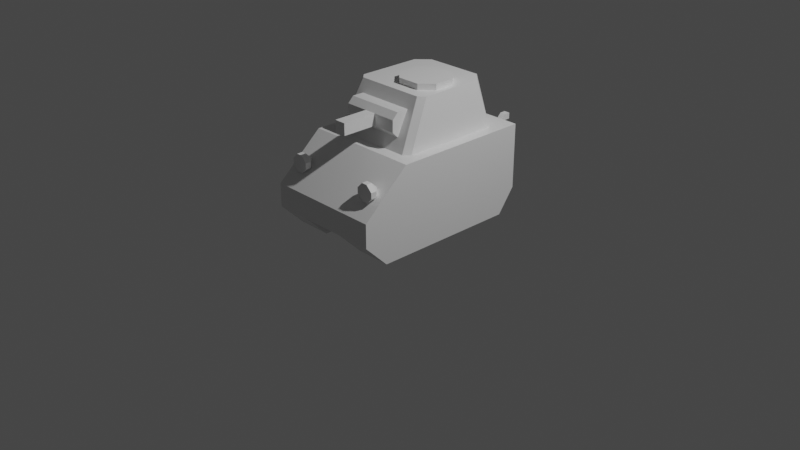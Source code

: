 # Source: tank.blend  (saved by Blender 2.93.21; exported with 4.5.12 LTS)
import bpy
from mathutils import Matrix  # noqa: F401  (used for matrix-valued properties, if any)

bpy.ops.wm.read_factory_settings(use_empty=True)
scene = bpy.context.scene
scene.name = 'Scene'

# ---- collections
col_collection = bpy.data.collections.new('Collection'); scene.collection.children.link(col_collection)

# ---- materials (node trees are filled in below, after node groups)
mat_m_tank = bpy.data.materials.new('M_Tank')
mat_m_tank.use_transparent_shadow = False

# ---- material node trees
mat_m_tank.use_nodes = True; mat_m_tank.node_tree.nodes.clear()
_N = mat_m_tank.node_tree.nodes; _L = mat_m_tank.node_tree.links
n0 = _N.new('ShaderNodeBsdfPrincipled'); n0.name = 'Principled BSDF'; n0.location = (10, 300)
n0.distribution = 'GGX'
n0.subsurface_method = 'BURLEY'
n0.inputs[2].default_value = 0.4
n0.inputs[3].default_value = 1.45
n0.inputs[27].default_value = (0.0, 0.0, 0.0, 1.0)
n0.inputs[28].default_value = 1.0
n1 = _N.new('ShaderNodeOutputMaterial'); n1.name = 'Material Output'; n1.location = (300, 300)
n2 = _N.new('ShaderNodeNormalMap'); n2.name = 'Normal Map'; n2.location = (-300, -300)
n2.label = 'Normal/Map'
n2.inputs[0].default_value = 0.0
_L.new(n0.outputs[0], n1.inputs[0])
_L.new(n2.outputs[0], n0.inputs[5])
n1.is_active_output = True

# ---- world
world_world = bpy.data.worlds.new('World'); scene.world = world_world
world_world.use_nodes = True; world_world.node_tree.nodes.clear()
_N = world_world.node_tree.nodes; _L = world_world.node_tree.links
n0 = _N.new('ShaderNodeOutputWorld'); n0.name = 'World Output'; n0.location = (300, 300)
n1 = _N.new('ShaderNodeBackground'); n1.name = 'Background'; n1.location = (10, 300)
n1.inputs[0].default_value = (0.05088, 0.05088, 0.05088, 1.0)
_L.new(n1.outputs[0], n0.inputs[0])
n0.is_active_output = True
world_world.color = (0.05088, 0.05088, 0.05088)
world_world.use_sun_shadow = False
world_world.sun_shadow_jitter_overblur = 0.0

# ---- cameras
cam_camera = bpy.data.cameras.new('Camera')
cam_camera.clip_end = 100.0
cam_camera.ortho_scale = 7.314

# ---- lights
light_light = bpy.data.lights.new('Light', 'POINT')
light_light.transmission_factor = 0.0
light_light.energy = 1000.0
light_light.shadow_soft_size = 0.1
light_light.shadow_maximum_resolution = 0.006
light_light.use_absolute_resolution = True

# ---- meshes
me_tank_turret = bpy.data.meshes.new('tank turret')
me_tank_turret.from_pydata([(50.0, 0.0, -50.0), (31.25, 0.0, -62.5), (31.25, 50.0, -50.0), (43.75, 50.0, -37.5), (43.75, 0.0, 62.5), (50.0, 0.0, 56.25), (43.75, 50.0, 31.25), (37.5, 50.0, 37.5), (0.0, 50.0, 37.5), (0.0, 0.0, -62.5), (0.0, 0.0, 62.5), (0.0, 50.0, -50.0), (-50.0, 0.0, -50.0), (-31.25, 0.0, -62.5), (-31.25, 50.0, -50.0), (-43.75, 50.0, -37.5), (-43.75, 0.0, 62.5), (-50.0, 0.0, 56.25), (-43.75, 50.0, 31.25), (-37.5, 50.0, 37.5), (25.07, 50.0, -23.12), (37.35, 50.0, -10.0), (37.5, 50.0, 12.5), (25.0, 50.0, 25.0), (25.07, 56.25, -23.12), (37.35, 56.25, -10.0), (37.5, 56.25, 12.5), (25.0, 56.25, 25.0), (12.5, 50.0, 25.0), (12.5, 50.0, -23.12), (-0.07421, 50.0, -23.12), (-12.35, 50.0, -10.0), (-12.5, 50.0, 12.5), (0.0, 50.0, 25.0), (12.5, 56.25, 25.0), (12.5, 56.25, -23.12), (-0.07421, 56.25, -23.12), (-12.35, 56.25, -10.0), (-12.5, 56.25, 12.5), (0.0, 56.25, 25.0), (31.25, 12.5, 43.75), (31.25, 18.75, 62.5), (31.25, 37.5, 43.75), (31.25, 31.25, 62.5), (31.25, 37.5, 56.25), (31.25, 12.5, 56.25), (6.25, 37.5, 43.75), (6.25, 31.25, 62.5), (6.25, 12.5, 43.75), (6.25, 18.75, 62.5), (6.25, 12.5, 56.25), (6.25, 37.5, 56.25), (6.25, 31.25, 100.0), (6.25, 18.75, 100.0), (-31.25, 12.5, 43.75), (-31.25, 18.75, 62.5), (-31.25, 37.5, 43.75), (-31.25, 31.25, 62.5), (-31.25, 37.5, 56.25), (-31.25, 12.5, 56.25), (-6.25, 37.5, 43.75), (-6.25, 31.25, 62.5), (-6.25, 12.5, 43.75), (-6.25, 18.75, 62.5), (-6.25, 12.5, 56.25), (-6.25, 37.5, 56.25), (-6.25, 31.25, 100.0), (-6.25, 18.75, 100.0), (0.0, 31.25, 62.5), (0.0, 12.5, 43.75), (0.0, 37.5, 56.25), (0.0, 37.5, 43.75), (0.0, 18.75, 62.5), (0.0, 12.5, 56.25), (0.0, 31.25, 100.0), (0.0, 18.75, 100.0)], [], [(11, 8, 3), (3, 6, 5), (0, 3, 5), (2, 0, 1), (11, 1, 9), (7, 10, 4), (7, 5, 6), (0, 5, 10), (11, 14, 15), (15, 17, 18), (12, 17, 15), (14, 12, 15), (13, 11, 9), (10, 19, 16), (17, 19, 18), (12, 13, 9), (35, 34, 25), (23, 34, 28), (22, 27, 23), (20, 25, 21), (21, 26, 22), (29, 24, 20), (35, 36, 37), (34, 33, 28), (39, 32, 33), (37, 30, 31), (38, 31, 32), (36, 29, 30), (47, 44, 51), (43, 45, 44), (42, 48, 46), (44, 40, 42), (51, 42, 46), (70, 46, 71), (45, 48, 40), (47, 41, 43), (46, 69, 71), (41, 50, 45), (68, 51, 70), (47, 53, 49), (49, 75, 72), (68, 52, 47), (74, 53, 52), (49, 73, 50), (50, 69, 48), (58, 61, 65), (59, 57, 58), (62, 56, 60), (54, 58, 56), (56, 65, 60), (60, 70, 71), (62, 59, 54), (55, 61, 57), (69, 60, 71), (64, 55, 59), (65, 68, 70), (67, 61, 63), (75, 63, 72), (66, 68, 61), (67, 74, 66), (73, 63, 64), (69, 64, 62), (7, 6, 8), (6, 3, 8), (3, 2, 11), (2, 3, 0), (11, 2, 1), (7, 8, 10), (7, 4, 5), (4, 10, 5), (10, 9, 0), (9, 1, 0), (15, 18, 8), (18, 19, 8), (8, 11, 15), (14, 13, 12), (13, 14, 11), (10, 8, 19), (17, 16, 19), (9, 10, 12), (10, 16, 17), (12, 10, 17), (27, 26, 34), (26, 25, 34), (25, 24, 35), (23, 27, 34), (22, 26, 27), (20, 24, 25), (21, 25, 26), (29, 35, 24), (37, 38, 34), (38, 39, 34), (34, 35, 37), (34, 39, 33), (39, 38, 32), (37, 36, 30), (38, 37, 31), (36, 35, 29), (47, 43, 44), (43, 41, 45), (42, 40, 48), (44, 45, 40), (51, 44, 42), (70, 51, 46), (45, 50, 48), (47, 49, 41), (46, 48, 69), (41, 49, 50), (68, 47, 51), (47, 52, 53), (49, 53, 75), (68, 74, 52), (74, 75, 53), (49, 72, 73), (50, 73, 69), (58, 57, 61), (59, 55, 57), (62, 54, 56), (54, 59, 58), (56, 58, 65), (60, 65, 70), (62, 64, 59), (55, 63, 61), (69, 62, 60), (64, 63, 55), (65, 61, 68), (67, 66, 61), (75, 67, 63), (66, 74, 68), (67, 75, 74), (73, 72, 63), (69, 73, 64)])
me_tank_turret.polygons.foreach_set('use_smooth', [True] * 132)
_k = set([(0, 1), (0, 2), (0, 3), (0, 5), (1, 2), (1, 9), (2, 3), (2, 11), (3, 6), (4, 5), (4, 7), (4, 10), (5, 6), (6, 7), (7, 8), (8, 19), (9, 13), (10, 16), (11, 14), (12, 13), (12, 14), (12, 15), (12, 17), (13, 14), (14, 15), (15, 18), (16, 17), (16, 19), (17, 18), (18, 19), (20, 24), (20, 25), (21, 25), (21, 26), (22, 26), (22, 27), (23, 27), (23, 34), (24, 25), (24, 35), (25, 26), (26, 27), (27, 34), (30, 36), (31, 37), (32, 38), (33, 39), (34, 39), (35, 36), (36, 37), (37, 38), (38, 39), (40, 42), (40, 45), (40, 48), (41, 43), (41, 45), (41, 49), (42, 44), (42, 46), (43, 44), (43, 47), (44, 51), (45, 50), (46, 71), (47, 49), (47, 52), (47, 68), (48, 69), (49, 53), (49, 72), (50, 73), (51, 70), (52, 53), (52, 74), (53, 75), (54, 56), (54, 59), (54, 62), (55, 57), (55, 59), (55, 63), (56, 58), (56, 60), (57, 58), (57, 61), (58, 65), (59, 64), (60, 71), (61, 63), (61, 66), (61, 68), (62, 69), (63, 67), (63, 72), (64, 73), (65, 70), (66, 67), (66, 74), (67, 75)])
me_tank_turret.attributes.new('sharp_edge', 'BOOLEAN', 'EDGE').data.foreach_set('value', [ (min(e.vertices), max(e.vertices)) in _k for e in me_tank_turret.edges])
_uv = me_tank_turret.uv_layers.new(name='UVMap')
_uv.uv.foreach_set('vector', [0.875, 0.8594, 0.6562, 0.8594, 0.8438, 0.75, 0.75, 1.0, 0.5781, 1.0, 0.5156, 0.8594, 0.7812, 0.8594, 0.75, 1.0, 0.5156, 0.8594, 0.5781, 0.8594, 0.5312, 0.7188, 0.5781, 0.7188, 0.6562, 0.8594, 0.5781, 0.7188, 0.6562, 0.7188, 0.875, 1.0, 0.7812, 0.8594, 0.8906, 0.8594, 0.875, 1.0, 0.9062, 0.8594, 0.8906, 1.0, 0.625, 0.4741, 0.625, 0.328, 0.5, 0.3128, 0.875, 0.8594, 0.875, 0.7812, 0.8438, 0.75, 0.75, 1.0, 0.5156, 0.8594, 0.5781, 1.0, 0.7812, 0.8594, 0.5156, 0.8594, 0.75, 1.0, 0.5781, 0.8594, 0.5312, 0.7188, 0.5469, 0.8594, 0.5781, 0.7188, 0.6562, 0.8594, 0.6562, 0.7188, 0.7812, 0.8594, 0.875, 1.0, 0.8906, 0.8594, 0.9062, 0.8594, 0.875, 1.0, 0.8906, 1.0, 0.625, 0.4741, 0.5878, 0.5, 0.5, 0.5, 0.3281, 0.7031, 0.4531, 0.7031, 0.3594, 0.7656, 0.9688, 0.03125, 0.9531, 0.0, 0.9688, 0.0, 0.9688, 0.01562, 0.9531, 0.03125, 0.9688, 0.03125, 0.9688, 0.04688, 0.9531, 0.03125, 0.9688, 0.03125, 0.9688, 0.03125, 0.9531, 0.01562, 0.9688, 0.01562, 0.9688, 0.0625, 0.9531, 0.04688, 0.9688, 0.04688, 0.3281, 0.7031, 0.3281, 0.7344, 0.3594, 0.7656, 0.9531, 0.0, 0.9688, 0.03125, 0.9688, 0.0, 0.9531, 0.03125, 0.9688, 0.01562, 0.9688, 0.03125, 0.9531, 0.03125, 0.9688, 0.04688, 0.9688, 0.03125, 0.9531, 0.01562, 0.9688, 0.03125, 0.9688, 0.01562, 0.9531, 0.04688, 0.9688, 0.0625, 0.9688, 0.04688, 0.2656, 0.5312, 0.3281, 0.5469, 0.2656, 0.5469, 0.8438, 0.03125, 0.8594, 0.04688, 0.8438, 0.04688, 0.4873, 0.4624, 0.7046, 0.08936, 0.7035, 0.7817, 0.8438, 0.04688, 0.8594, 0.04688, 0.8438, 0.04688, 0.2656, 0.5469, 0.3281, 0.5781, 0.2656, 0.5781, 0.25, 0.5469, 0.2656, 0.5781, 0.25, 0.5781, 0.4787, 0.4691, 0.7046, 0.08936, 0.4813, 0.4654, 0.3281, 0.6562, 0.3906, 0.625, 0.3906, 0.6562, 0.8594, 0.04688, 0.8438, 0.03125, 0.8594, 0.04688, 0.9531, 0.03125, 0.9688, 0.04688, 0.9531, 0.04688, 0.25, 0.5312, 0.2656, 0.5469, 0.25, 0.5469, 0.1094, 0.5, 0.1406, 0.4062, 0.1406, 0.5, 1.0, 0.03125, 0.9531, 0.01562, 1.0, 0.01562, 0.1094, 0.3906, 0.125, 0.2969, 0.125, 0.3906, 0.9688, 0.1094, 0.9844, 0.07812, 0.9844, 0.1094, 0.9688, 0.03125, 0.9844, 0.04688, 0.9688, 0.04688, 0.8281, 0.04688, 0.8438, 0.03125, 0.8438, 0.04688, 0.3281, 0.5469, 0.2656, 0.5312, 0.2656, 0.5469, 0.8594, 0.04688, 0.8438, 0.03125, 0.8438, 0.04688, 0.7046, 0.08936, 0.4873, 0.4624, 0.7035, 0.7817, 0.8594, 0.04688, 0.8438, 0.04688, 0.8438, 0.04688, 0.3281, 0.5781, 0.2656, 0.5469, 0.2656, 0.5781, 0.2656, 0.5781, 0.25, 0.5469, 0.25, 0.5781, 0.7046, 0.08936, 0.4787, 0.4691, 0.4813, 0.4654, 0.3906, 0.625, 0.3281, 0.6562, 0.3906, 0.6562, 0.8438, 0.03125, 0.8594, 0.04688, 0.8594, 0.04688, 0.9688, 0.04688, 0.9531, 0.03125, 0.9531, 0.04688, 0.2656, 0.5469, 0.25, 0.5312, 0.25, 0.5469, 0.1406, 0.4062, 0.1094, 0.5, 0.1406, 0.5, 0.9531, 0.01562, 1.0, 0.03125, 1.0, 0.01562, 0.125, 0.2969, 0.1094, 0.3906, 0.125, 0.3906, 0.9844, 0.07812, 0.9688, 0.1094, 0.9844, 0.1094, 0.9844, 0.04688, 0.9688, 0.03125, 0.9688, 0.04688, 0.8438, 0.03125, 0.8281, 0.04688, 0.8438, 0.04688, 0.6562, 0.7656, 0.6719, 0.75, 0.6562, 0.8594, 0.6719, 0.75, 0.8438, 0.75, 0.6562, 0.8594, 0.8438, 0.75, 0.875, 0.7812, 0.875, 0.8594, 0.5781, 0.8594, 0.5469, 0.8594, 0.5312, 0.7188, 0.6562, 0.8594, 0.5781, 0.8594, 0.5781, 0.7188, 0.875, 1.0, 0.7812, 1.0, 0.7812, 0.8594, 0.875, 1.0, 0.8906, 0.8594, 0.9062, 0.8594, 0.6064, 0.3128, 0.5, 0.3128, 0.625, 0.328, 0.5, 0.3128, 0.5, 0.5, 0.625, 0.4741, 0.5, 0.5, 0.5878, 0.5, 0.625, 0.4741, 0.8438, 0.75, 0.6719, 0.75, 0.6562, 0.8594, 0.6719, 0.75, 0.6562, 0.7656, 0.6562, 0.8594, 0.6562, 0.8594, 0.875, 0.8594, 0.8438, 0.75, 0.5781, 0.8594, 0.5781, 0.7188, 0.5312, 0.7188, 0.5781, 0.7188, 0.5781, 0.8594, 0.6562, 0.8594, 0.7812, 0.8594, 0.7812, 1.0, 0.875, 1.0, 0.9062, 0.8594, 0.8906, 0.8594, 0.875, 1.0, 0.5, 0.5, 0.5, 0.3128, 0.625, 0.4741, 0.5, 0.3128, 0.6064, 0.3128, 0.625, 0.328, 0.625, 0.4741, 0.5, 0.3128, 0.625, 0.328, 0.4531, 0.7344, 0.4219, 0.7656, 0.4531, 0.7031, 0.4219, 0.7656, 0.3594, 0.7656, 0.4531, 0.7031, 0.3594, 0.7656, 0.3281, 0.7344, 0.3281, 0.7031, 0.9688, 0.03125, 0.9531, 0.03125, 0.9531, 0.0, 0.9688, 0.01562, 0.9531, 0.01562, 0.9531, 0.03125, 0.9688, 0.04688, 0.9531, 0.04688, 0.9531, 0.03125, 0.9688, 0.03125, 0.9531, 0.03125, 0.9531, 0.01562, 0.9688, 0.0625, 0.9531, 0.0625, 0.9531, 0.04688, 0.3594, 0.7656, 0.4219, 0.7656, 0.4531, 0.7031, 0.4219, 0.7656, 0.4531, 0.7344, 0.4531, 0.7031, 0.4531, 0.7031, 0.3281, 0.7031, 0.3594, 0.7656, 0.9531, 0.0, 0.9531, 0.03125, 0.9688, 0.03125, 0.9531, 0.03125, 0.9531, 0.01562, 0.9688, 0.01562, 0.9531, 0.03125, 0.9531, 0.04688, 0.9688, 0.04688, 0.9531, 0.01562, 0.9531, 0.03125, 0.9688, 0.03125, 0.9531, 0.04688, 0.9531, 0.0625, 0.9688, 0.0625, 0.2656, 0.5312, 0.3281, 0.5312, 0.3281, 0.5469, 0.8438, 0.03125, 0.8594, 0.03125, 0.8594, 0.04688, 0.4873, 0.4624, 0.4813, 0.4654, 0.7046, 0.08936, 0.8438, 0.04688, 0.8594, 0.04688, 0.8594, 0.04688, 0.2656, 0.5469, 0.3281, 0.5469, 0.3281, 0.5781, 0.25, 0.5469, 0.2656, 0.5469, 0.2656, 0.5781, 0.4787, 0.4691, 0.3027, 0.1272, 0.7046, 0.08936, 0.3281, 0.6562, 0.3281, 0.625, 0.3906, 0.625, 0.8594, 0.04688, 0.8438, 0.04688, 0.8438, 0.03125, 0.9531, 0.03125, 0.9688, 0.03125, 0.9688, 0.04688, 0.25, 0.5312, 0.2656, 0.5312, 0.2656, 0.5469, 0.1094, 0.5, 0.1094, 0.4062, 0.1406, 0.4062, 1.0, 0.03125, 0.9531, 0.03125, 0.9531, 0.01562, 0.1094, 0.3906, 0.1094, 0.2969, 0.125, 0.2969, 0.9688, 0.1094, 0.9688, 0.07812, 0.9844, 0.07812, 0.9688, 0.03125, 0.9844, 0.03125, 0.9844, 0.04688, 0.8281, 0.04688, 0.8281, 0.04688, 0.8438, 0.03125, 0.3281, 0.5469, 0.3281, 0.5312, 0.2656, 0.5312, 0.8594, 0.04688, 0.8594, 0.03125, 0.8438, 0.03125, 0.7046, 0.08936, 0.4813, 0.4654, 0.4873, 0.4624, 0.8594, 0.04688, 0.8594, 0.04688, 0.8438, 0.04688, 0.3281, 0.5781, 0.3281, 0.5469, 0.2656, 0.5469, 0.2656, 0.5781, 0.2656, 0.5469, 0.25, 0.5469, 0.7046, 0.08936, 0.3027, 0.1272, 0.4787, 0.4691, 0.3906, 0.625, 0.3281, 0.625, 0.3281, 0.6562, 0.8438, 0.03125, 0.8438, 0.04688, 0.8594, 0.04688, 0.9688, 0.04688, 0.9688, 0.03125, 0.9531, 0.03125, 0.2656, 0.5469, 0.2656, 0.5312, 0.25, 0.5312, 0.1406, 0.4062, 0.1094, 0.4062, 0.1094, 0.5, 0.9531, 0.01562, 0.9531, 0.03125, 1.0, 0.03125, 0.125, 0.2969, 0.1094, 0.2969, 0.1094, 0.3906, 0.9844, 0.07812, 0.9688, 0.07812, 0.9688, 0.1094, 0.9844, 0.04688, 0.9844, 0.03125, 0.9688, 0.03125, 0.8438, 0.03125, 0.8281, 0.04688, 0.8281, 0.04688])
me_tank_turret.materials.append(mat_m_tank)
me_tank_turret.use_remesh_fix_poles = True
me_tank_turret.use_remesh_preserve_attributes = False
me_tank_turret.update()
me_tank_turret.normals_split_custom_set([tuple(v) for v in zip(*[iter([0.0, 1.0, 0.0, 0.0, 1.0, 0.0, 0.0, 1.0, 0.0, 0.9923, 0.124, 0.0, 0.9923, 0.124, 0.0, 0.9923, 0.124, 0.0, 0.9923, 0.124, 0.0, 0.9923, 0.124, 0.0, 0.9923, 0.124, 0.0, 0.5431, 0.2037, -0.8146, 0.5431, 0.2037, -0.8146, 0.5431, 0.2037, -0.8146, 0.0, 0.2425, -0.9701, 0.0, 0.2425, -0.9701, 0.0, 0.2425, -0.9701, 0.0, 0.4472, 0.8944, 0.0, 0.4472, 0.8944, 0.0, 0.4472, 0.8944, 0.6468, 0.4042, 0.6468, 0.6468, 0.4042, 0.6468, 0.6468, 0.4042, 0.6468, 0.0, -1.0, 0.0, 0.0, -1.0, 0.0, 0.0, -1.0, 0.0, 0.0, 1.0, 0.0, 0.0, 1.0, 0.0, 0.0, 1.0, 0.0, -0.9923, 0.124, 0.0, -0.9923, 0.124, 0.0, -0.9923, 0.124, 0.0, -0.9923, 0.124, 0.0, -0.9923, 0.124, 0.0, -0.9923, 0.124, 0.0, -0.6835, 0.2563, -0.6835, -0.6835, 0.2563, -0.6835, -0.6835, 0.2563, -0.6835, 0.0, 0.2425, -0.9701, 0.0, 0.2425, -0.9701, 0.0, 0.2425, -0.9701, 0.0, 0.4472, 0.8944, 0.0, 0.4472, 0.8944, 0.0, 0.4472, 0.8944, -0.6468, 0.4042, 0.6468, -0.6468, 0.4042, 0.6468, -0.6468, 0.4042, 0.6468, 0.0, -1.0, 0.0, 0.0, -1.0, 0.0, 0.0, -1.0, 0.0, 0.0, 1.0, 2.288e-07, 0.0, 1.0, 0.0, 0.0, 1.0, 1.027e-07, 0.0, 0.0, 1.0, 0.0, 0.0, 1.0, 0.0, 0.0, 1.0, 0.7071, 0.0, 0.7071, 0.7071, 0.0, 0.7071, 0.7071, 0.0, 0.7071, 0.7303, 0.0, -0.6831, 0.7303, 0.0, -0.6831, 0.7303, 0.0, -0.6831, 1.0, 0.0, -0.006597, 1.0, 0.0, -0.006597, 1.0, 0.0, -0.006597, 0.0, 0.0, -1.0, 0.0, 0.0, -1.0, 0.0, 0.0, -1.0, 0.0, 1.0, 2.288e-07, 0.0, 1.0, 7.397e-07, 0.0, 1.0, 1.027e-07, 0.0, 0.0, 1.0, 0.0, 0.0, 1.0, 0.0, 0.0, 1.0, -0.7071, 0.0, 0.7071, -0.7071, 0.0, 0.7071, -0.7071, 0.0, 0.7071, -0.7303, 0.0, -0.6831, -0.7303, 0.0, -0.6831, -0.7303, 0.0, -0.6831, -1.0, 0.0, -0.006597, -1.0, 0.0, -0.006597, -1.0, 0.0, -0.006597, 0.0, 0.0, -1.0, 0.0, 0.0, -1.0, 0.0, 0.0, -1.0, 0.0, 0.7071, 0.7071, 0.0, 0.7071, 0.7071, 0.0, 0.7071, 0.7071, 1.0, 0.0, 0.0, 1.0, 0.0, 0.0, 1.0, 0.0, 0.0, 0.0, 0.0, -1.0, 0.0, 0.0, -1.0, 0.0, 0.0, -1.0, 1.0, 0.0, 0.0, 1.0, 0.0, 0.0, 1.0, 0.0, 0.0, 0.0, 1.0, 0.0, 0.0, 1.0, 0.0, 0.0, 1.0, 0.0, 0.0, 1.0, 0.0, 0.0, 1.0, 0.0, 0.0, 1.0, 0.0, 0.0, -1.0, 0.0, 0.0, -1.0, 0.0, 0.0, -1.0, 0.0, 0.0, 0.0, 1.0, 0.0, 0.0, 1.0, 0.0, 0.0, 1.0, 0.0, 0.0, -1.0, 0.0, 0.0, -1.0, 0.0, 0.0, -1.0, 0.0, -0.7071, 0.7071, 0.0, -0.7071, 0.7071, 0.0, -0.7071, 0.7071, 0.0, 0.7071, 0.7071, 0.0, 0.7071, 0.7071, 0.0, 0.7071, 0.7071, 1.0, 0.0, 0.0, 1.0, 0.0, 0.0, 1.0, 0.0, 0.0, 0.0, -1.0, 0.0, 0.0, -1.0, 0.0, 0.0, -1.0, 0.0, 0.0, 1.0, 0.0, 0.0, 1.0, 0.0, 0.0, 1.0, 0.0, 0.0, 0.0, 1.0, 0.0, 0.0, 1.0, 0.0, 0.0, 1.0, 0.0, -0.7071, 0.7071, 0.0, -0.7071, 0.7071, 0.0, -0.7071, 0.7071, 0.0, -1.0, 0.0, 0.0, -1.0, 0.0, 0.0, -1.0, 0.0, 0.0, 0.7071, 0.7071, 0.0, 0.7071, 0.7071, 0.0, 0.7071, 0.7071, -1.0, 0.0, 0.0, -1.0, 0.0, 0.0, -1.0, 0.0, 0.0, 0.0, 0.0, -1.0, 0.0, 0.0, -1.0, 0.0, 0.0, -1.0, -1.0, 0.0, 0.0, -1.0, 0.0, 0.0, -1.0, 0.0, 0.0, 0.0, 1.0, 0.0, 0.0, 1.0, 0.0, 0.0, 1.0, 0.0, 0.0, 1.0, 0.0, 0.0, 1.0, 0.0, 0.0, 1.0, 0.0, 0.0, -1.0, 0.0, 0.0, -1.0, 0.0, 0.0, -1.0, 0.0, 0.0, 0.0, 1.0, 0.0, 0.0, 1.0, 0.0, 0.0, 1.0, 0.0, 0.0, -1.0, 0.0, 0.0, -1.0, 0.0, 0.0, -1.0, 0.0, -0.7071, 0.7071, 0.0, -0.7071, 0.7071, 0.0, -0.7071, 0.7071, 0.0, 0.7071, 0.7071, 0.0, 0.7071, 0.7071, 0.0, 0.7071, 0.7071, -1.0, 0.0, 0.0, -1.0, 0.0, 0.0, -1.0, 0.0, 0.0, 0.0, -1.0, 0.0, 0.0, -1.0, 0.0, 0.0, -1.0, 0.0, 0.0, 1.0, 0.0, 0.0, 1.0, 0.0, 0.0, 1.0, 0.0, 0.0, 0.0, 1.0, 0.0, 0.0, 1.0, 0.0, 0.0, 1.0, 0.0, -0.7071, 0.7071, 0.0, -0.7071, 0.7071, 0.0, -0.7071, 0.7071, 0.0, -1.0, 0.0, 0.0, -1.0, 0.0, 0.0, -1.0, 0.0, 0.0, 1.0, 0.0, 0.0, 1.0, 0.0, 0.0, 1.0, 0.0, 0.0, 1.0, 0.0, 0.0, 1.0, 0.0, 0.0, 1.0, 0.0, 0.0, 1.0, 0.0, 0.0, 1.0, 0.0, 0.0, 1.0, 0.0, 0.6835, 0.2563, -0.6835, 0.6835, 0.2563, -0.6835, 0.6835, 0.2563, -0.6835, 0.0, 0.2425, -0.9701, 0.0, 0.2425, -0.9701, 0.0, 0.2425, -0.9701, 0.0, 0.4472, 0.8944, 0.0, 0.4472, 0.8944, 0.0, 0.4472, 0.8944, 0.6468, 0.4042, 0.6468, 0.6468, 0.4042, 0.6468, 0.6468, 0.4042, 0.6468, 0.0, -1.0, 0.0, 0.0, -1.0, 0.0, 0.0, -1.0, 0.0, 0.0, -1.0, 0.0, 0.0, -1.0, 0.0, 0.0, -1.0, 0.0, 0.0, -1.0, 0.0, 0.0, -1.0, 0.0, 0.0, -1.0, 0.0, 0.0, 1.0, 0.0, 0.0, 1.0, 0.0, 0.0, 1.0, 0.0, 0.0, 1.0, 0.0, 0.0, 1.0, 0.0, 0.0, 1.0, 0.0, 0.0, 1.0, 0.0, 0.0, 1.0, 0.0, 0.0, 1.0, 0.0, -0.5431, 0.2037, -0.8146, -0.5431, 0.2037, -0.8146, -0.5431, 0.2037, -0.8146, 0.0, 0.2425, -0.9701, 0.0, 0.2425, -0.9701, 0.0, 0.2425, -0.9701, 0.0, 0.4472, 0.8944, 0.0, 0.4472, 0.8944, 0.0, 0.4472, 0.8944, -0.6468, 0.4042, 0.6468, -0.6468, 0.4042, 0.6468, -0.6468, 0.4042, 0.6468, 0.0, -1.0, 0.0, 0.0, -1.0, 0.0, 0.0, -1.0, 0.0, 0.0, -1.0, 0.0, 0.0, -1.0, 0.0, 0.0, -1.0, 0.0, 0.0, -1.0, 0.0, 0.0, -1.0, 0.0, 0.0, -1.0, 0.0, 0.0, 1.0, 0.0, 0.0, 1.0, 0.0, 0.0, 1.0, 0.0, 0.0, 1.0, 0.0, 0.0, 1.0, 1.027e-07, 0.0, 1.0, 0.0, 0.0, 1.0, 1.027e-07, 0.0, 1.0, 7.397e-07, 0.0, 1.0, 2.288e-07, 0.0, 0.0, 1.0, 0.0, 0.0, 1.0, 0.0, 0.0, 1.0, 0.7071, 0.0, 0.7071, 0.7071, 0.0, 0.7071, 0.7071, 0.0, 0.7071, 0.7303, 0.0, -0.6831, 0.7303, 0.0, -0.6831, 0.7303, 0.0, -0.6831, 1.0, 0.0, -0.006597, 1.0, 0.0, -0.006597, 1.0, 0.0, -0.006597, 0.0, 0.0, -1.0, 0.0, 0.0, -1.0, 0.0, 0.0, -1.0, 0.0, 1.0, 1.027e-07, 0.0, 1.0, 0.0, 0.0, 1.0, 0.0, 0.0, 1.0, 0.0, 0.0, 1.0, 0.0, 0.0, 1.0, 0.0, 0.0, 1.0, 0.0, 0.0, 1.0, 2.288e-07, 0.0, 1.0, 1.027e-07, 0.0, 0.0, 1.0, 0.0, 0.0, 1.0, 0.0, 0.0, 1.0, -0.7071, 0.0, 0.7071, -0.7071, 0.0, 0.7071, -0.7071, 0.0, 0.7071, -0.7303, 0.0, -0.6831, -0.7303, 0.0, -0.6831, -0.7303, 0.0, -0.6831, -1.0, 0.0, -0.006597, -1.0, 0.0, -0.006597, -1.0, 0.0, -0.006597, 0.0, 0.0, -1.0, 0.0, 0.0, -1.0, 0.0, 0.0, -1.0, 0.0, 0.7071, 0.7071, 0.0, 0.7071, 0.7071, 0.0, 0.7071, 0.7071, 1.0, 0.0, 0.0, 1.0, 0.0, 0.0, 1.0, 0.0, 0.0, 0.0, 0.0, -1.0, 0.0, 0.0, -1.0, 0.0, 0.0, -1.0, 1.0, 0.0, 0.0, 1.0, 0.0, 0.0, 1.0, 0.0, 0.0, 0.0, 1.0, 0.0, 0.0, 1.0, 0.0, 0.0, 1.0, 0.0, 0.0, 1.0, 0.0, 0.0, 1.0, 0.0, 0.0, 1.0, 0.0, 0.0, -1.0, 0.0, 0.0, -1.0, 0.0, 0.0, -1.0, 0.0, 0.0, 0.0, 1.0, 0.0, 0.0, 1.0, 0.0, 0.0, 1.0, 0.0, 0.0, -1.0, 0.0, 0.0, -1.0, 0.0, 0.0, -1.0, 0.0, -0.7071, 0.7071, 0.0, -0.7071, 0.7071, 0.0, -0.7071, 0.7071, 0.0, 0.7071, 0.7071, 0.0, 0.7071, 0.7071, 0.0, 0.7071, 0.7071, 1.0, 0.0, 0.0, 1.0, 0.0, 0.0, 1.0, 0.0, 0.0, 0.0, -1.0, 0.0, 0.0, -1.0, 0.0, 0.0, -1.0, 0.0, 0.0, 1.0, 0.0, 0.0, 1.0, 0.0, 0.0, 1.0, 0.0, 0.0, 0.0, 1.0, 0.0, 0.0, 1.0, 0.0, 0.0, 1.0, 0.0, -0.7071, 0.7071, 0.0, -0.7071, 0.7071, 0.0, -0.7071, 0.7071, 0.0, -1.0, 0.0, 0.0, -1.0, 0.0, 0.0, -1.0, 0.0, 0.0, 0.7071, 0.7071, 0.0, 0.7071, 0.7071, 0.0, 0.7071, 0.7071, -1.0, 0.0, 0.0, -1.0, 0.0, 0.0, -1.0, 0.0, 0.0, 0.0, 0.0, -1.0, 0.0, 0.0, -1.0, 0.0, 0.0, -1.0, -1.0, 0.0, 0.0, -1.0, 0.0, 0.0, -1.0, 0.0, 0.0, 0.0, 1.0, 0.0, 0.0, 1.0, 0.0, 0.0, 1.0, 0.0, 0.0, 1.0, 0.0, 0.0, 1.0, 0.0, 0.0, 1.0, 0.0, 0.0, -1.0, 0.0, 0.0, -1.0, 0.0, 0.0, -1.0, 0.0, 0.0, 0.0, 1.0, 0.0, 0.0, 1.0, 0.0, 0.0, 1.0, 0.0, 0.0, -1.0, 0.0, 0.0, -1.0, 0.0, 0.0, -1.0, 0.0, -0.7071, 0.7071, 0.0, -0.7071, 0.7071, 0.0, -0.7071, 0.7071, 0.0, 0.7071, 0.7071, 0.0, 0.7071, 0.7071, 0.0, 0.7071, 0.7071, -1.0, 0.0, 0.0, -1.0, 0.0, 0.0, -1.0, 0.0, 0.0, 0.0, -1.0, 0.0, 0.0, -1.0, 0.0, 0.0, -1.0, 0.0, 0.0, 1.0, 0.0, 0.0, 1.0, 0.0, 0.0, 1.0, 0.0, 0.0, 0.0, 1.0, 0.0, 0.0, 1.0, 0.0, 0.0, 1.0, 0.0, -0.7071, 0.7071, 0.0, -0.7071, 0.7071, 0.0, -0.7071, 0.7071, 0.0, -1.0, 0.0, 0.0, -1.0, 0.0, 0.0, -1.0, 0.0])] * 3)])
me_tank_body = bpy.data.meshes.new('tank body')
me_tank_body.from_pydata([(62.5, 93.75, -100.0), (62.5, 25.0, 100.0), (62.5, 0.0, 75.0), (62.5, 0.0, -81.25), (62.5, 25.0, -100.0), (62.5, 93.75, 50.0), (62.5, 50.0, 100.0), (25.0, 0.0, 75.0), (25.0, 25.0, 100.0), (25.0, 0.0, -81.25), (25.0, 25.0, -100.0), (43.75, 62.5, 81.25), (43.75, 62.5, 87.5), (37.5, 75.0, 81.25), (37.5, 75.0, 87.5), (50.0, 81.25, 81.25), (50.0, 81.25, 87.5), (43.75, 81.25, 81.25), (43.75, 81.25, 87.5), (56.25, 75.0, 81.25), (56.25, 75.0, 87.5), (50.0, 62.5, 87.5), (50.0, 62.5, 81.25), (56.25, 68.75, 81.25), (56.25, 68.75, 87.5), (37.5, 68.75, 81.25), (37.5, 68.75, 87.5), (43.75, 68.75, 75.0), (43.75, 75.0, 75.0), (50.0, 75.0, 75.0), (50.0, 68.75, 75.0), (-62.5, 93.75, -100.0), (-62.5, 25.0, 100.0), (-62.5, 0.0, 75.0), (-62.5, 0.0, -81.25), (-62.5, 25.0, -100.0), (-62.5, 93.75, 50.0), (-62.5, 50.0, 100.0), (-25.0, 0.0, 75.0), (-25.0, 25.0, 100.0), (-25.0, 0.0, -81.25), (-25.0, 25.0, -100.0), (0.0, 93.75, -100.0), (0.0, 25.0, 100.0), (0.0, 25.0, -100.0), (0.0, 93.75, 50.0), (0.0, 50.0, 100.0), (-43.75, 62.5, 81.25), (-43.75, 62.5, 87.5), (-37.5, 75.0, 81.25), (-37.5, 75.0, 87.5), (-50.0, 81.25, 81.25), (-50.0, 81.25, 87.5), (-43.75, 81.25, 81.25), (-43.75, 81.25, 87.5), (-56.25, 75.0, 81.25), (-56.25, 75.0, 87.5), (-50.0, 62.5, 87.5), (-50.0, 62.5, 81.25), (-56.25, 68.75, 81.25), (-56.25, 68.75, 87.5), (-37.5, 68.75, 81.25), (-37.5, 68.75, 87.5), (-43.75, 68.75, 75.0), (-43.75, 75.0, 75.0), (-50.0, 75.0, 75.0), (-50.0, 68.75, 75.0), (37.5, 81.25, -112.5), (31.25, 81.25, -112.5), (31.25, 87.5, -112.5), (37.5, 81.25, -106.2), (31.25, 81.25, -106.2), (37.5, 87.5, -112.5), (37.5, 87.5, -106.2), (31.25, 87.5, -106.2), (31.25, 93.75, -112.5), (37.5, 93.75, -112.5), (31.25, 87.5, -118.8), (37.5, 87.5, -118.8), (31.25, 93.75, -118.8), (37.5, 93.75, -118.8), (43.75, 81.25, -100.0), (43.75, 56.25, -100.0), (43.75, 62.5, -112.5), (43.75, 81.25, -112.5), (25.0, 81.25, -100.0), (25.0, 56.25, -100.0), (25.0, 81.25, -112.5), (25.0, 62.5, -112.5), (-37.5, 81.25, -112.5), (-31.25, 81.25, -112.5), (-31.25, 87.5, -112.5), (-37.5, 81.25, -106.2), (-31.25, 81.25, -106.2), (-37.5, 87.5, -112.5), (-37.5, 87.5, -106.2), (-31.25, 87.5, -106.2), (-31.25, 93.75, -112.5), (-37.5, 93.75, -112.5), (-31.25, 87.5, -118.8), (-37.5, 87.5, -118.8), (-31.25, 93.75, -118.8), (-37.5, 93.75, -118.8), (-43.75, 81.25, -100.0), (-43.75, 56.25, -100.0), (-43.75, 62.5, -112.5), (-43.75, 81.25, -112.5), (-25.0, 81.25, -100.0), (-25.0, 56.25, -100.0), (-25.0, 81.25, -112.5), (-25.0, 62.5, -112.5)], [], [(3, 7, 9), (10, 43, 44), (0, 4, 10), (4, 2, 3), (8, 1, 6), (8, 46, 43), (45, 6, 5), (42, 10, 44), (5, 42, 45), (2, 8, 7), (9, 4, 3), (10, 7, 8), (26, 13, 25), (14, 17, 13), (18, 15, 17), (21, 11, 22), (13, 17, 28), (12, 24, 26), (16, 19, 15), (24, 22, 23), (20, 23, 19), (12, 25, 11), (29, 27, 28), (11, 25, 27), (23, 22, 30), (15, 28, 17), (11, 30, 22), (23, 29, 19), (13, 27, 25), (15, 19, 29), (14, 16, 18), (26, 20, 14), (0, 5, 6), (4, 0, 6), (1, 4, 6), (38, 34, 40), (43, 41, 44), (31, 41, 35), (35, 33, 32), (39, 37, 32), (46, 39, 43), (37, 45, 36), (42, 41, 31), (42, 36, 45), (39, 33, 38), (35, 40, 34), (41, 38, 40), (49, 62, 61), (53, 50, 49), (51, 54, 53), (47, 57, 58), (49, 64, 53), (60, 48, 62), (55, 52, 51), (58, 60, 59), (59, 56, 55), (61, 48, 47), (63, 65, 64), (47, 63, 61), (59, 66, 58), (64, 51, 53), (66, 47, 58), (65, 59, 55), (63, 49, 61), (51, 65, 55), (52, 50, 54), (56, 62, 50), (31, 37, 36), (35, 37, 31), (32, 37, 35), (83, 67, 84), (68, 72, 67), (68, 88, 87), (69, 74, 75), (67, 88, 68), (88, 82, 86), (70, 85, 81), (71, 87, 85), (71, 69, 68), (67, 73, 70), (70, 74, 71), (76, 74, 73), (69, 78, 72), (73, 72, 76), (77, 80, 78), (75, 77, 69), (76, 79, 75), (72, 80, 76), (83, 84, 81), (85, 87, 88), (85, 88, 86), (82, 83, 81), (70, 84, 67), (105, 106, 89), (94, 90, 89), (90, 109, 110), (91, 97, 96), (110, 89, 90), (104, 110, 108), (107, 92, 103), (93, 109, 90), (91, 93, 90), (95, 89, 92), (96, 92, 93), (96, 98, 95), (100, 91, 94), (95, 98, 94), (102, 99, 100), (99, 97, 91), (101, 98, 97), (102, 94, 98), (105, 103, 106), (107, 110, 109), (107, 108, 110), (104, 103, 105), (106, 92, 89), (3, 2, 7), (10, 8, 43), (4, 1, 2), (8, 6, 46), (45, 46, 6), (42, 0, 10), (5, 0, 42), (2, 1, 8), (9, 10, 4), (10, 9, 7), (26, 14, 13), (14, 18, 17), (18, 16, 15), (21, 12, 11), (12, 21, 24), (16, 20, 19), (24, 21, 22), (20, 24, 23), (12, 26, 25), (29, 30, 27), (15, 29, 28), (11, 27, 30), (23, 30, 29), (13, 28, 27), (14, 20, 16), (26, 24, 20), (38, 33, 34), (43, 39, 41), (35, 34, 33), (46, 37, 39), (37, 46, 45), (42, 44, 41), (42, 31, 36), (39, 32, 33), (35, 41, 40), (41, 39, 38), (49, 50, 62), (53, 54, 50), (51, 52, 54), (47, 48, 57), (60, 57, 48), (55, 56, 52), (58, 57, 60), (59, 60, 56), (61, 62, 48), (63, 66, 65), (64, 65, 51), (66, 63, 47), (65, 66, 59), (63, 64, 49), (52, 56, 50), (56, 60, 62), (68, 69, 72), (67, 83, 88), (88, 83, 82), (70, 71, 85), (71, 68, 87), (71, 74, 69), (67, 72, 73), (70, 73, 74), (76, 75, 74), (69, 77, 78), (77, 79, 80), (75, 79, 77), (76, 80, 79), (72, 78, 80), (70, 81, 84), (94, 91, 90), (110, 105, 89), (104, 105, 110), (107, 93, 92), (93, 107, 109), (91, 96, 93), (95, 94, 89), (96, 95, 92), (96, 97, 98), (100, 99, 91), (102, 101, 99), (99, 101, 97), (101, 102, 98), (102, 100, 94), (106, 103, 92)])
me_tank_body.polygons.foreach_set('use_smooth', [True] * 198)
_k = set([(0, 4), (0, 5), (0, 42), (1, 2), (1, 6), (1, 8), (2, 3), (2, 7), (3, 4), (3, 9), (4, 10), (5, 6), (5, 45), (6, 46), (7, 8), (7, 9), (8, 10), (8, 43), (9, 10), (10, 44), (11, 12), (11, 22), (11, 25), (11, 27), (12, 21), (12, 26), (13, 14), (13, 17), (13, 25), (13, 28), (14, 18), (14, 26), (15, 16), (15, 17), (15, 19), (15, 29), (16, 18), (16, 20), (17, 18), (17, 28), (19, 20), (19, 23), (19, 29), (20, 24), (21, 22), (21, 24), (22, 23), (22, 30), (23, 24), (23, 30), (25, 26), (25, 27), (27, 28), (27, 30), (28, 29), (29, 30), (31, 35), (31, 36), (31, 42), (32, 33), (32, 37), (32, 39), (33, 34), (33, 38), (34, 35), (34, 40), (35, 41), (36, 37), (36, 45), (37, 46), (38, 39), (38, 40), (39, 41), (39, 43), (40, 41), (41, 44), (47, 48), (47, 58), (47, 61), (47, 63), (48, 57), (48, 62), (49, 50), (49, 53), (49, 61), (49, 64), (50, 54), (50, 62), (51, 52), (51, 53), (51, 55), (51, 65), (52, 54), (52, 56), (53, 54), (53, 64), (55, 56), (55, 59), (55, 65), (56, 60), (57, 58), (57, 60), (58, 59), (58, 66), (59, 60), (59, 66), (61, 62), (61, 63), (63, 64), (63, 66), (64, 65), (65, 66), (67, 70), (67, 72), (67, 84), (68, 69), (68, 71), (68, 87), (69, 72), (69, 77), (70, 71), (70, 73), (70, 81), (71, 74), (72, 78), (73, 74), (73, 76), (74, 75), (75, 76), (75, 79), (76, 80), (77, 78), (77, 79), (78, 80), (79, 80), (81, 84), (82, 83), (83, 84), (83, 88), (85, 87), (85, 88), (86, 88), (87, 88), (89, 92), (89, 94), (89, 106), (90, 91), (90, 93), (90, 109), (91, 94), (91, 99), (92, 93), (92, 95), (92, 107), (93, 96), (94, 100), (95, 96), (95, 98), (96, 97), (97, 98), (97, 101), (98, 102), (99, 100), (99, 101), (100, 102), (101, 102), (103, 105), (103, 106), (104, 105), (104, 110), (105, 106), (105, 110), (107, 109), (108, 110), (109, 110)])
me_tank_body.attributes.new('sharp_edge', 'BOOLEAN', 'EDGE').data.foreach_set('value', [ (min(e.vertices), max(e.vertices)) in _k for e in me_tank_body.edges])
_uv = me_tank_body.uv_layers.new(name='UVMap')
_uv.uv.foreach_set('vector', [0.09375, 0.125, 0.0, 0.5156, 0.0, 0.125, 0.0, 0.0, 0.5156, 0.0625, 0.0, 0.0625, 0.1562, 0.7656, 0.1562, 0.5938, 0.25, 0.5938, 0.5, 0.8281, 0.0625, 0.7656, 0.4531, 0.7656, 0.0625, 0.5781, 0.1562, 0.5781, 0.1562, 0.6406, 0.0625, 0.5781, 0.0, 0.6406, 0.0, 0.5781, 0.0, 0.7656, 0.1562, 0.6406, 0.1562, 0.7656, 0.3125, 0.7656, 0.25, 0.5938, 0.3125, 0.5938, 0.3125, 0.1406, 0.1562, 0.5312, 0.1562, 0.1406, 0.1562, 0.5156, 0.0625, 0.5781, 0.0625, 0.5156, 0.25, 0.5312, 0.1562, 0.5938, 0.1562, 0.5312, 0.5, 0.8281, 0.0625, 0.7656, 0.0, 0.8281, 0.9844, 0.01562, 0.9844, 0.03125, 0.9688, 0.01562, 0.9844, 0.01562, 0.9844, 0.03125, 0.9844, 0.03125, 0.9844, 0.04688, 0.9688, 0.04688, 0.9844, 0.03125, 0.9531, 0.01562, 0.9688, 0.01562, 0.9531, 0.03125, 0.9844, 0.03125, 0.9844, 0.03125, 0.9688, 0.03125, 0.3906, 0.5781, 0.375, 0.6094, 0.375, 0.5625, 0.9844, 0.04688, 0.9688, 0.04688, 0.9688, 0.04688, 0.9531, 0.04688, 0.9531, 0.03125, 0.9531, 0.03125, 0.9531, 0.04688, 0.9531, 0.03125, 0.9688, 0.04688, 0.9531, 0.01562, 0.9688, 0.01562, 0.9688, 0.01562, 0.9688, 0.03125, 0.9688, 0.03125, 0.9688, 0.03125, 0.9688, 0.01562, 0.9688, 0.01562, 0.9688, 0.03125, 0.9531, 0.03125, 0.9531, 0.03125, 0.9688, 0.03125, 0.9688, 0.04688, 0.9688, 0.03125, 0.9844, 0.03125, 0.9688, 0.01562, 0.9688, 0.03125, 0.9531, 0.03125, 0.9531, 0.03125, 0.9688, 0.03125, 0.9688, 0.04688, 0.9844, 0.03125, 0.9688, 0.03125, 0.9688, 0.01562, 0.9688, 0.04688, 0.9688, 0.04688, 0.9688, 0.03125, 0.3594, 0.5625, 0.3438, 0.5938, 0.3438, 0.5781, 0.375, 0.5625, 0.3594, 0.6094, 0.3594, 0.5625, 0.5, 1.0, 0.125, 1.0, 0.0, 0.8906, 0.5, 0.8281, 0.5, 1.0, 0.0, 0.8906, 0.0, 0.8281, 0.5, 0.8281, 0.0, 0.8906, 0.0, 0.5156, 0.09375, 0.125, 0.0, 0.125, 0.5156, 0.0625, 0.0, 0.0, 0.0, 0.0625, 0.1562, 0.7656, 0.25, 0.5938, 0.1562, 0.5938, 0.5, 0.8281, 0.0625, 0.7656, 0.0, 0.8281, 0.0625, 0.5781, 0.1562, 0.6406, 0.1562, 0.5781, 0.0, 0.6406, 0.0625, 0.5781, 0.0, 0.5781, 0.1562, 0.6406, 0.0, 0.7656, 0.1562, 0.7656, 0.3125, 0.7656, 0.25, 0.5938, 0.1562, 0.7656, 0.1562, 0.5312, 0.3125, 0.1406, 0.1562, 0.1406, 0.0625, 0.5781, 0.1562, 0.5156, 0.0625, 0.5156, 0.1562, 0.5938, 0.25, 0.5312, 0.1562, 0.5312, 0.5, 0.8281, 0.0625, 0.7656, 0.4531, 0.7656, 0.9844, 0.03125, 0.9844, 0.01562, 0.9688, 0.01562, 0.9844, 0.03125, 0.9844, 0.01562, 0.9844, 0.03125, 0.9688, 0.04688, 0.9844, 0.04688, 0.9844, 0.03125, 0.9688, 0.01562, 0.9531, 0.01562, 0.9531, 0.03125, 0.9844, 0.03125, 0.9688, 0.03125, 0.9844, 0.03125, 0.375, 0.6094, 0.3906, 0.5781, 0.375, 0.5625, 0.9688, 0.04688, 0.9844, 0.04688, 0.9688, 0.04688, 0.9531, 0.03125, 0.9531, 0.04688, 0.9531, 0.03125, 0.9531, 0.03125, 0.9531, 0.04688, 0.9688, 0.04688, 0.9688, 0.01562, 0.9531, 0.01562, 0.9688, 0.01562, 0.9688, 0.03125, 0.9688, 0.03125, 0.9688, 0.03125, 0.9688, 0.01562, 0.9688, 0.03125, 0.9688, 0.01562, 0.9531, 0.03125, 0.9688, 0.03125, 0.9531, 0.03125, 0.9688, 0.03125, 0.9688, 0.04688, 0.9844, 0.03125, 0.9688, 0.03125, 0.9688, 0.01562, 0.9531, 0.03125, 0.9688, 0.03125, 0.9531, 0.03125, 0.9688, 0.04688, 0.9688, 0.03125, 0.9844, 0.03125, 0.9688, 0.01562, 0.9688, 0.04688, 0.9688, 0.03125, 0.9688, 0.04688, 0.3438, 0.5938, 0.3594, 0.5625, 0.3438, 0.5781, 0.3594, 0.6094, 0.375, 0.5625, 0.3594, 0.5625, 0.5, 1.0, 0.0, 0.8906, 0.125, 1.0, 0.5, 0.8281, 0.0, 0.8906, 0.5, 1.0, 0.0, 0.8281, 0.0, 0.8906, 0.5, 0.8281, 0.7812, 0.03125, 0.7812, 0.04688, 0.7812, 0.04688, 0.9531, 0.04688, 0.9531, 0.04688, 0.9531, 0.04688, 0.7812, 0.04688, 0.7969, 0.01562, 0.7969, 0.04688, 0.9531, 0.03125, 0.9531, 0.03125, 0.9531, 0.03125, 0.7812, 0.04688, 0.7969, 0.01562, 0.7812, 0.04688, 0.9688, 0.01562, 0.9531, 0.01562, 0.9688, 0.01562, 0.7812, 0.04688, 0.7969, 0.04688, 0.7812, 0.04688, 0.7812, 0.04688, 0.7969, 0.04688, 0.7969, 0.04688, 0.9531, 0.03125, 0.9531, 0.03125, 0.9531, 0.03125, 0.9531, 0.03125, 0.9531, 0.03125, 0.9531, 0.03125, 0.7812, 0.04688, 0.7812, 0.04688, 0.7812, 0.04688, 0.7812, 0.04688, 0.7812, 0.04688, 0.7812, 0.04688, 0.9531, 0.03125, 0.9531, 0.03125, 0.9531, 0.03125, 0.9531, 0.03125, 0.9531, 0.03125, 0.9531, 0.03125, 0.9531, 0.1094, 0.9688, 0.09375, 0.9688, 0.1094, 0.9531, 0.03125, 0.9531, 0.03125, 0.9531, 0.03125, 0.7812, 0.04688, 0.7812, 0.04688, 0.7812, 0.04688, 0.9531, 0.03125, 0.9531, 0.03125, 0.9531, 0.03125, 0.9688, 0.03125, 0.9688, 0.04688, 0.9688, 0.04688, 0.9688, 0.04688, 0.9688, 0.04688, 0.9688, 0.01562, 0.9688, 0.04688, 0.9688, 0.01562, 0.9688, 0.01562, 0.9688, 0.01562, 0.9688, 0.03125, 0.9688, 0.04688, 0.7812, 0.04688, 0.7812, 0.04688, 0.7812, 0.04688, 0.7812, 0.03125, 0.7812, 0.04688, 0.7812, 0.04688, 0.9531, 0.04688, 0.9531, 0.04688, 0.9531, 0.04688, 0.7812, 0.04688, 0.7969, 0.04688, 0.7969, 0.01562, 0.9531, 0.03125, 0.9531, 0.03125, 0.9531, 0.03125, 0.7969, 0.01562, 0.7812, 0.04688, 0.7812, 0.04688, 0.9531, 0.01562, 0.9688, 0.01562, 0.9688, 0.01562, 0.7969, 0.04688, 0.7812, 0.04688, 0.7812, 0.04688, 0.7812, 0.04688, 0.7969, 0.04688, 0.7812, 0.04688, 0.9531, 0.03125, 0.9531, 0.03125, 0.9531, 0.03125, 0.9531, 0.03125, 0.9531, 0.03125, 0.9531, 0.03125, 0.7812, 0.04688, 0.7812, 0.04688, 0.7812, 0.04688, 0.7812, 0.04688, 0.7812, 0.04688, 0.7812, 0.04688, 0.9531, 0.03125, 0.9531, 0.03125, 0.9531, 0.03125, 0.9531, 0.03125, 0.9531, 0.03125, 0.9531, 0.03125, 0.9688, 0.09375, 0.9531, 0.1094, 0.9688, 0.1094, 0.9531, 0.03125, 0.9531, 0.03125, 0.9531, 0.03125, 0.7812, 0.04688, 0.7812, 0.04688, 0.7812, 0.04688, 0.9531, 0.03125, 0.9531, 0.03125, 0.9531, 0.03125, 0.9688, 0.03125, 0.9688, 0.04688, 0.9688, 0.04688, 0.9688, 0.04688, 0.9688, 0.01562, 0.9688, 0.04688, 0.9688, 0.04688, 0.9688, 0.01562, 0.9688, 0.01562, 0.9688, 0.01562, 0.9688, 0.04688, 0.9688, 0.03125, 0.7812, 0.04688, 0.7812, 0.04688, 0.7812, 0.04688, 0.09375, 0.125, 0.09375, 0.5156, 0.0, 0.5156, 0.0, 0.0, 0.5156, 0.0, 0.5156, 0.0625, 0.5, 0.8281, 0.0, 0.8281, 0.0625, 0.7656, 0.0625, 0.5781, 0.1562, 0.6406, 0.0, 0.6406, 0.0, 0.7656, 0.0, 0.6406, 0.1562, 0.6406, 0.3125, 0.7656, 0.1562, 0.7656, 0.25, 0.5938, 0.3125, 0.1406, 0.3125, 0.5312, 0.1562, 0.5312, 0.1562, 0.5156, 0.1562, 0.5781, 0.0625, 0.5781, 0.25, 0.5312, 0.25, 0.5938, 0.1562, 0.5938, 0.5, 0.8281, 0.4531, 0.7656, 0.0625, 0.7656, 0.9844, 0.01562, 0.9844, 0.01562, 0.9844, 0.03125, 0.9844, 0.01562, 0.9844, 0.04688, 0.9844, 0.03125, 0.9844, 0.04688, 0.9844, 0.04688, 0.9688, 0.04688, 0.9531, 0.01562, 0.9531, 0.01562, 0.9688, 0.01562, 0.3906, 0.5781, 0.3906, 0.5938, 0.375, 0.6094, 0.9844, 0.04688, 0.9531, 0.04688, 0.9688, 0.04688, 0.9531, 0.04688, 0.9531, 0.01562, 0.9531, 0.03125, 0.9531, 0.04688, 0.9531, 0.04688, 0.9531, 0.03125, 0.9531, 0.01562, 0.9844, 0.01562, 0.9688, 0.01562, 0.9688, 0.03125, 0.9688, 0.03125, 0.9688, 0.03125, 0.9688, 0.04688, 0.9688, 0.03125, 0.9688, 0.03125, 0.9688, 0.01562, 0.9688, 0.03125, 0.9688, 0.03125, 0.9531, 0.03125, 0.9688, 0.03125, 0.9688, 0.03125, 0.9844, 0.03125, 0.9688, 0.03125, 0.9688, 0.03125, 0.3594, 0.5625, 0.3594, 0.6094, 0.3438, 0.5938, 0.375, 0.5625, 0.375, 0.6094, 0.3594, 0.6094, 0.0, 0.5156, 0.09375, 0.5156, 0.09375, 0.125, 0.5156, 0.0625, 0.5156, 0.0, 0.0, 0.0, 0.5, 0.8281, 0.4531, 0.7656, 0.0625, 0.7656, 0.0, 0.6406, 0.1562, 0.6406, 0.0625, 0.5781, 0.1562, 0.6406, 0.0, 0.6406, 0.0, 0.7656, 0.3125, 0.7656, 0.3125, 0.5938, 0.25, 0.5938, 0.1562, 0.5312, 0.3125, 0.5312, 0.3125, 0.1406, 0.0625, 0.5781, 0.1562, 0.5781, 0.1562, 0.5156, 0.1562, 0.5938, 0.25, 0.5938, 0.25, 0.5312, 0.5, 0.8281, 0.0, 0.8281, 0.0625, 0.7656, 0.9844, 0.03125, 0.9844, 0.01562, 0.9844, 0.01562, 0.9844, 0.03125, 0.9844, 0.04688, 0.9844, 0.01562, 0.9688, 0.04688, 0.9844, 0.04688, 0.9844, 0.04688, 0.9688, 0.01562, 0.9531, 0.01562, 0.9531, 0.01562, 0.375, 0.6094, 0.3906, 0.5938, 0.3906, 0.5781, 0.9688, 0.04688, 0.9531, 0.04688, 0.9844, 0.04688, 0.9531, 0.03125, 0.9531, 0.01562, 0.9531, 0.04688, 0.9531, 0.03125, 0.9531, 0.04688, 0.9531, 0.04688, 0.9688, 0.01562, 0.9844, 0.01562, 0.9531, 0.01562, 0.9688, 0.03125, 0.9688, 0.03125, 0.9688, 0.03125, 0.9688, 0.03125, 0.9688, 0.03125, 0.9688, 0.04688, 0.9688, 0.03125, 0.9688, 0.03125, 0.9688, 0.01562, 0.9688, 0.03125, 0.9688, 0.03125, 0.9531, 0.03125, 0.9688, 0.03125, 0.9688, 0.03125, 0.9844, 0.03125, 0.3438, 0.5938, 0.3594, 0.6094, 0.3594, 0.5625, 0.3594, 0.6094, 0.375, 0.6094, 0.375, 0.5625, 0.9531, 0.04688, 0.9531, 0.04688, 0.9531, 0.04688, 0.7812, 0.04688, 0.7812, 0.03125, 0.7969, 0.01562, 0.9688, 0.01562, 0.9531, 0.03125, 0.9531, 0.01562, 0.7812, 0.04688, 0.7812, 0.04688, 0.7969, 0.04688, 0.7812, 0.04688, 0.7812, 0.04688, 0.7969, 0.04688, 0.9531, 0.03125, 0.9531, 0.03125, 0.9531, 0.03125, 0.9531, 0.03125, 0.9531, 0.03125, 0.9531, 0.03125, 0.7812, 0.04688, 0.7812, 0.04688, 0.7812, 0.04688, 0.7812, 0.04688, 0.7812, 0.04688, 0.7812, 0.04688, 0.9531, 0.03125, 0.9531, 0.03125, 0.9531, 0.03125, 0.9531, 0.1094, 0.9531, 0.09375, 0.9688, 0.09375, 0.9531, 0.03125, 0.9531, 0.03125, 0.9531, 0.03125, 0.7812, 0.04688, 0.7812, 0.04688, 0.7812, 0.04688, 0.9531, 0.03125, 0.9531, 0.03125, 0.9531, 0.03125, 0.7812, 0.04688, 0.7812, 0.04688, 0.7812, 0.04688, 0.9531, 0.04688, 0.9531, 0.04688, 0.9531, 0.04688, 0.7969, 0.01562, 0.7812, 0.03125, 0.7812, 0.04688, 0.9531, 0.01562, 0.9531, 0.03125, 0.9688, 0.01562, 0.7969, 0.04688, 0.7812, 0.04688, 0.7812, 0.04688, 0.7812, 0.04688, 0.7969, 0.04688, 0.7969, 0.04688, 0.9531, 0.03125, 0.9531, 0.03125, 0.9531, 0.03125, 0.9531, 0.03125, 0.9531, 0.03125, 0.9531, 0.03125, 0.7812, 0.04688, 0.7812, 0.04688, 0.7812, 0.04688, 0.7812, 0.04688, 0.7812, 0.04688, 0.7812, 0.04688, 0.9531, 0.03125, 0.9531, 0.03125, 0.9531, 0.03125, 0.9688, 0.09375, 0.9531, 0.09375, 0.9531, 0.1094, 0.9531, 0.03125, 0.9531, 0.03125, 0.9531, 0.03125, 0.7812, 0.04688, 0.7812, 0.04688, 0.7812, 0.04688, 0.9531, 0.03125, 0.9531, 0.03125, 0.9531, 0.03125, 0.7812, 0.04688, 0.7812, 0.04688, 0.7812, 0.04688])
me_tank_body.materials.append(mat_m_tank)
me_tank_body.use_remesh_fix_poles = True
me_tank_body.use_remesh_preserve_attributes = False
me_tank_body.update()
me_tank_body.normals_split_custom_set([tuple(v) for v in zip(*[iter([0.0, -1.0, 0.0, 0.0, -1.0, 0.0, 0.0, -1.0, 0.0, 0.0, -1.0, 0.0, 0.0, -1.0, 0.0, 0.0, -1.0, 0.0, 0.0, 0.0, -1.0, 0.0, 0.0, -1.0, 0.0, 0.0, -1.0, 1.0, 0.0, 0.0, 1.0, 0.0, 0.0, 1.0, 0.0, 0.0, 0.0, 0.0, 1.0, 0.0, 0.0, 1.0, 0.0, 0.0, 1.0, 0.0, 0.0, 1.0, 0.0, 0.0, 1.0, 0.0, 0.0, 1.0, 0.0, 0.7526, 0.6585, 0.0, 0.7526, 0.6585, 0.0, 0.7526, 0.6585, 0.0, 0.0, -1.0, 0.0, 0.0, -1.0, 0.0, 0.0, -1.0, 0.0, 1.0, 0.0, 0.0, 1.0, 0.0, 0.0, 1.0, 0.0, 0.0, -0.7071, 0.7071, 0.0, -0.7071, 0.7071, 0.0, -0.7071, 0.7071, 0.0, -0.6, -0.8, 0.0, -0.6, -0.8, 0.0, -0.6, -0.8, -1.0, 0.0, 0.0, -1.0, 0.0, 0.0, -1.0, 0.0, 0.0, -1.0, 0.0, 0.0, -1.0, 0.0, 0.0, -1.0, 0.0, 0.0, -0.7071, 0.7071, 0.0, -0.7071, 0.7071, 0.0, -0.7071, 0.7071, 0.0, 0.0, 1.0, 0.0, 0.0, 1.0, 0.0, 0.0, 1.0, 0.0, 0.0, -1.0, 0.0, 0.0, -1.0, 0.0, 0.0, -1.0, 0.0, -0.5774, 0.5774, -0.5774, -0.5774, 0.5774, -0.5774, -0.5774, 0.5774, -0.5774, 0.0, 0.0, 1.0, 0.0, 0.0, 1.0, 0.0, 0.0, 1.0, 0.7071, 0.7071, 0.0, 0.7071, 0.7071, 0.0, 0.7071, 0.7071, 0.0, 0.7071, -0.7071, 0.0, 0.7071, -0.7071, 0.0, 0.7071, -0.7071, 0.0, 1.0, 0.0, 0.0, 1.0, 0.0, 0.0, 1.0, 0.0, 0.0, -0.7071, -0.7071, 0.0, -0.7071, -0.7071, 0.0, -0.7071, -0.7071, 0.0, 0.0, 0.0, -1.0, 0.0, 0.0, -1.0, 0.0, 0.0, -1.0, -0.5774, -0.5774, -0.5774, -0.5774, -0.5774, -0.5774, -0.5774, -0.5774, -0.5774, 0.5774, -0.5774, -0.5774, 0.5774, -0.5774, -0.5774, 0.5774, -0.5774, -0.5774, 0.0, 0.7071, -0.7071, 0.0, 0.7071, -0.7071, 0.0, 0.7071, -0.7071, 0.0, -0.7071, -0.7071, 0.0, -0.7071, -0.7071, 0.0, -0.7071, -0.7071, 0.7071, 0.0, -0.7071, 0.7071, 0.0, -0.7071, 0.7071, 0.0, -0.7071, -0.7071, 0.0, -0.7071, -0.7071, 0.0, -0.7071, -0.7071, 0.0, -0.7071, 0.5774, 0.5774, -0.5774, 0.5774, 0.5774, -0.5774, 0.5774, 0.5774, -0.5774, 0.0, 0.0, 1.0, 0.0, 0.0, 1.0, 0.0, 0.0, 1.0, 0.0, 0.0, 1.0, 0.0, 0.0, 1.0, 0.0, 0.0, 1.0, 1.0, 0.0, 0.0, 1.0, 0.0, 0.0, 1.0, 0.0, 0.0, 1.0, 0.0, 0.0, 1.0, 0.0, 0.0, 1.0, 0.0, 0.0, 1.0, 0.0, 0.0, 1.0, 0.0, 0.0, 1.0, 0.0, 0.0, 0.0, -1.0, 0.0, 0.0, -1.0, 0.0, 0.0, -1.0, 0.0, 0.0, -1.0, 0.0, 0.0, -1.0, 0.0, 0.0, -1.0, 0.0, 0.0, 0.0, -1.0, 0.0, 0.0, -1.0, 0.0, 0.0, -1.0, -1.0, 0.0, 0.0, -1.0, 0.0, 0.0, -1.0, 0.0, 0.0, 0.0, 0.0, 1.0, 0.0, 0.0, 1.0, 0.0, 0.0, 1.0, 0.0, 0.0, 1.0, 0.0, 0.0, 1.0, 0.0, 0.0, 1.0, 0.0, 0.7526, 0.6585, 0.0, 0.7526, 0.6585, 0.0, 0.7526, 0.6585, 0.0, 0.0, -1.0, 0.0, 0.0, -1.0, 0.0, 0.0, -1.0, 0.0, 1.0, 0.0, 0.0, 1.0, 0.0, 0.0, 1.0, 0.0, 0.0, -0.7071, 0.7071, 0.0, -0.7071, 0.7071, 0.0, -0.7071, 0.7071, 0.0, -0.6, -0.8, 0.0, -0.6, -0.8, 0.0, -0.6, -0.8, 1.0, 0.0, 0.0, 1.0, 0.0, 0.0, 1.0, 0.0, 0.0, 1.0, 0.0, 0.0, 1.0, 0.0, 0.0, 1.0, 0.0, 0.0, 0.7071, 0.7071, 0.0, 0.7071, 0.7071, 0.0, 0.7071, 0.7071, 0.0, 0.0, 1.0, 0.0, 0.0, 1.0, 0.0, 0.0, 1.0, 0.0, 0.0, -1.0, 0.0, 0.0, -1.0, 0.0, 0.0, -1.0, 0.0, 0.5774, 0.5774, -0.5774, 0.5774, 0.5774, -0.5774, 0.5774, 0.5774, -0.5774, 0.0, 0.0, 1.0, 0.0, 0.0, 1.0, 0.0, 0.0, 1.0, -0.7071, 0.7071, 0.0, -0.7071, 0.7071, 0.0, -0.7071, 0.7071, 0.0, -0.7071, -0.7071, 0.0, -0.7071, -0.7071, 0.0, -0.7071, -0.7071, 0.0, -1.0, 0.0, 0.0, -1.0, 0.0, 0.0, -1.0, 0.0, 0.0, 0.7071, -0.7071, 0.0, 0.7071, -0.7071, 0.0, 0.7071, -0.7071, 0.0, 0.0, 0.0, -1.0, 0.0, 0.0, -1.0, 0.0, 0.0, -1.0, 0.5774, -0.5774, -0.5774, 0.5774, -0.5774, -0.5774, 0.5774, -0.5774, -0.5774, -0.5774, -0.5774, -0.5774, -0.5774, -0.5774, -0.5774, -0.5774, -0.5774, -0.5774, 0.0, 0.7071, -0.7071, 0.0, 0.7071, -0.7071, 0.0, 0.7071, -0.7071, 0.0, -0.7071, -0.7071, 0.0, -0.7071, -0.7071, 0.0, -0.7071, -0.7071, -0.7071, 0.0, -0.7071, -0.7071, 0.0, -0.7071, -0.7071, 0.0, -0.7071, 0.7071, 0.0, -0.7071, 0.7071, 0.0, -0.7071, 0.7071, 0.0, -0.7071, -0.5774, 0.5774, -0.5774, -0.5774, 0.5774, -0.5774, -0.5774, 0.5774, -0.5774, 0.0, 0.0, 1.0, 0.0, 0.0, 1.0, 0.0, 0.0, 1.0, 0.0, 0.0, 1.0, 0.0, 0.0, 1.0, 0.0, 0.0, 1.0, -1.0, 0.0, 0.0, -1.0, 0.0, 0.0, -1.0, 0.0, 0.0, -1.0, 0.0, 0.0, -1.0, 0.0, 0.0, -1.0, 0.0, 0.0, -1.0, 0.0, 0.0, -1.0, 0.0, 0.0, -1.0, 0.0, 0.0, 0.0, 0.0, -1.0, 0.0, 0.0, -1.0, 0.0, 0.0, -1.0, 0.0, 0.0, -1.0, 0.0, 0.0, -1.0, 0.0, 0.0, -1.0, 0.0, 0.0, -1.0, 0.0, 0.0, -1.0, 0.0, 0.0, -1.0, -1.0, 0.0, 0.0, -1.0, 0.0, 0.0, -1.0, 0.0, 0.0, 0.0, 0.0, -1.0, 0.0, 0.0, -1.0, 0.0, 0.0, -1.0, 0.0, -0.8944, -0.4472, 0.0, -0.8944, -0.4472, 0.0, -0.8944, -0.4472, 0.0, 1.0, 0.0, 0.0, 1.0, 0.0, 0.0, 1.0, 0.0, 0.0, 1.0, 0.0, 0.0, 1.0, 0.0, 0.0, 1.0, 0.0, -1.0, 0.0, 0.0, -1.0, 0.0, 0.0, -1.0, 0.0, 0.0, 1.0, 0.0, 0.0, 1.0, 0.0, 0.0, 1.0, 0.0, 0.0, 0.0, 0.0, 1.0, 0.0, 0.0, 1.0, 0.0, 0.0, 1.0, 0.0, 0.7071, 0.7071, 0.0, 0.7071, 0.7071, 0.0, 0.7071, 0.7071, 0.0, -1.0, 0.0, 0.0, -1.0, 0.0, 0.0, -1.0, 0.0, 1.0, 0.0, 0.0, 1.0, 0.0, 0.0, 1.0, 0.0, 0.0, 0.0, 0.0, -1.0, 0.0, 0.0, -1.0, 0.0, 0.0, -1.0, -1.0, 0.0, 0.0, -1.0, 0.0, 0.0, -1.0, 0.0, 0.0, 0.0, 1.0, 0.0, 0.0, 1.0, 0.0, 0.0, 1.0, 0.0, 1.0, 0.0, 0.0, 1.0, 0.0, 0.0, 1.0, 0.0, 0.0, 1.0, 0.0, 0.0, 1.0, 0.0, 0.0, 1.0, 0.0, 0.0, -1.0, 0.0, 0.0, -1.0, 0.0, 0.0, -1.0, 0.0, 0.0, -1.0, 0.0, 0.0, -1.0, 0.0, 0.0, -1.0, 0.0, 0.0, 1.0, 0.0, 0.0, 1.0, 0.0, 0.0, 1.0, 0.0, 0.0, 0.0, 1.0, 0.0, 0.0, 1.0, 0.0, 0.0, 1.0, 0.0, 0.0, 0.0, -1.0, 0.0, 0.0, -1.0, 0.0, 0.0, -1.0, 0.0, 0.0, -1.0, 0.0, 0.0, -1.0, 0.0, 0.0, -1.0, 0.0, 0.0, -1.0, 0.0, 0.0, -1.0, 0.0, 0.0, -1.0, 1.0, 0.0, 0.0, 1.0, 0.0, 0.0, 1.0, 0.0, 0.0, 0.0, 0.0, -1.0, 0.0, 0.0, -1.0, 0.0, 0.0, -1.0, 0.0, -0.8944, -0.4472, 0.0, -0.8944, -0.4472, 0.0, -0.8944, -0.4472, 0.0, 1.0, 0.0, 0.0, 1.0, 0.0, 0.0, 1.0, 0.0, 0.0, 1.0, 0.0, 0.0, 1.0, 0.0, 0.0, 1.0, 0.0, 1.0, 0.0, 0.0, 1.0, 0.0, 0.0, 1.0, 0.0, 0.0, -1.0, 0.0, 0.0, -1.0, 0.0, 0.0, -1.0, 0.0, 0.0, 0.0, 0.0, 1.0, 0.0, 0.0, 1.0, 0.0, 0.0, 1.0, 0.0, 0.7071, 0.7071, 0.0, 0.7071, 0.7071, 0.0, 0.7071, 0.7071, 0.0, -1.0, 0.0, 0.0, -1.0, 0.0, 0.0, -1.0, 0.0, -1.0, 0.0, 0.0, -1.0, 0.0, 0.0, -1.0, 0.0, 0.0, 0.0, 0.0, -1.0, 0.0, 0.0, -1.0, 0.0, 0.0, -1.0, 1.0, 0.0, 0.0, 1.0, 0.0, 0.0, 1.0, 0.0, 0.0, 0.0, 1.0, 0.0, 0.0, 1.0, 0.0, 0.0, 1.0, 0.0, -1.0, 0.0, 0.0, -1.0, 0.0, 0.0, -1.0, 0.0, 0.0, -1.0, 0.0, 0.0, -1.0, 0.0, 0.0, -1.0, 0.0, 0.0, 1.0, 0.0, 0.0, 1.0, 0.0, 0.0, 1.0, 0.0, 0.0, 1.0, 0.0, 0.0, 1.0, 0.0, 0.0, 1.0, 0.0, 0.0, -1.0, 0.0, 0.0, -1.0, 0.0, 0.0, -1.0, 0.0, 0.0, 0.0, 1.0, 0.0, 0.0, 1.0, 0.0, 0.0, 1.0, 0.0, 0.0, -1.0, 0.0, 0.0, -1.0, 0.0, 0.0, -1.0, 0.0, 0.0, -1.0, 0.0, 0.0, -1.0, 0.0, 0.0, -1.0, 0.0, 1.0, 0.0, 0.0, 1.0, 0.0, 0.0, 1.0, 0.0, 0.0, 0.0, 0.0, 1.0, 0.0, 0.0, 1.0, 0.0, 0.0, 1.0, 0.0, 0.7526, 0.6585, 0.0, 0.7526, 0.6585, 0.0, 0.7526, 0.6585, 0.0, 0.0, -1.0, 0.0, 0.0, -1.0, 0.0, 0.0, -1.0, 0.0, 1.0, 0.0, 0.0, 1.0, 0.0, 0.0, 1.0, 0.0, 0.0, -0.7071, 0.7071, 0.0, -0.7071, 0.7071, 0.0, -0.7071, 0.7071, 0.0, -0.6, -0.8, 0.0, -0.6, -0.8, 0.0, -0.6, -0.8, -1.0, 0.0, 0.0, -1.0, 0.0, 0.0, -1.0, 0.0, 0.0, -1.0, 0.0, 0.0, -1.0, 0.0, 0.0, -1.0, 0.0, 0.0, -0.7071, 0.7071, 0.0, -0.7071, 0.7071, 0.0, -0.7071, 0.7071, 0.0, 0.0, 1.0, 0.0, 0.0, 1.0, 0.0, 0.0, 1.0, 0.0, 0.0, -1.0, 0.0, 0.0, -1.0, 0.0, 0.0, -1.0, 0.0, 0.0, 0.0, 1.0, 0.0, 0.0, 1.0, 0.0, 0.0, 1.0, 0.7071, 0.7071, 0.0, 0.7071, 0.7071, 0.0, 0.7071, 0.7071, 0.0, 0.7071, -0.7071, 0.0, 0.7071, -0.7071, 0.0, 0.7071, -0.7071, 0.0, 1.0, 0.0, 0.0, 1.0, 0.0, 0.0, 1.0, 0.0, 0.0, -0.7071, -0.7071, 0.0, -0.7071, -0.7071, 0.0, -0.7071, -0.7071, 0.0, 0.0, 0.0, -1.0, 0.0, 0.0, -1.0, 0.0, 0.0, -1.0, 0.0, 0.7071, -0.7071, 0.0, 0.7071, -0.7071, 0.0, 0.7071, -0.7071, 0.0, -0.7071, -0.7071, 0.0, -0.7071, -0.7071, 0.0, -0.7071, -0.7071, 0.7071, 0.0, -0.7071, 0.7071, 0.0, -0.7071, 0.7071, 0.0, -0.7071, -0.7071, 0.0, -0.7071, -0.7071, 0.0, -0.7071, -0.7071, 0.0, -0.7071, 0.0, 0.0, 1.0, 0.0, 0.0, 1.0, 0.0, 0.0, 1.0, 0.0, 0.0, 1.0, 0.0, 0.0, 1.0, 0.0, 0.0, 1.0, 0.0, -1.0, 0.0, 0.0, -1.0, 0.0, 0.0, -1.0, 0.0, 0.0, -1.0, 0.0, 0.0, -1.0, 0.0, 0.0, -1.0, 0.0, -1.0, 0.0, 0.0, -1.0, 0.0, 0.0, -1.0, 0.0, 0.0, 0.0, 0.0, 1.0, 0.0, 0.0, 1.0, 0.0, 0.0, 1.0, 0.0, 0.7526, 0.6585, 0.0, 0.7526, 0.6585, 0.0, 0.7526, 0.6585, 0.0, 0.0, -1.0, 0.0, 0.0, -1.0, 0.0, 0.0, -1.0, 0.0, 1.0, 0.0, 0.0, 1.0, 0.0, 0.0, 1.0, 0.0, 0.0, -0.7071, 0.7071, 0.0, -0.7071, 0.7071, 0.0, -0.7071, 0.7071, 0.0, -0.6, -0.8, 0.0, -0.6, -0.8, 0.0, -0.6, -0.8, 1.0, 0.0, 0.0, 1.0, 0.0, 0.0, 1.0, 0.0, 0.0, 1.0, 0.0, 0.0, 1.0, 0.0, 0.0, 1.0, 0.0, 0.0, 0.7071, 0.7071, 0.0, 0.7071, 0.7071, 0.0, 0.7071, 0.7071, 0.0, 0.0, 1.0, 0.0, 0.0, 1.0, 0.0, 0.0, 1.0, 0.0, 0.0, -1.0, 0.0, 0.0, -1.0, 0.0, 0.0, -1.0, 0.0, 0.0, 0.0, 1.0, 0.0, 0.0, 1.0, 0.0, 0.0, 1.0, -0.7071, 0.7071, 0.0, -0.7071, 0.7071, 0.0, -0.7071, 0.7071, 0.0, -0.7071, -0.7071, 0.0, -0.7071, -0.7071, 0.0, -0.7071, -0.7071, 0.0, -1.0, 0.0, 0.0, -1.0, 0.0, 0.0, -1.0, 0.0, 0.0, 0.7071, -0.7071, 0.0, 0.7071, -0.7071, 0.0, 0.7071, -0.7071, 0.0, 0.0, 0.0, -1.0, 0.0, 0.0, -1.0, 0.0, 0.0, -1.0, 0.0, 0.7071, -0.7071, 0.0, 0.7071, -0.7071, 0.0, 0.7071, -0.7071, 0.0, -0.7071, -0.7071, 0.0, -0.7071, -0.7071, 0.0, -0.7071, -0.7071, -0.7071, 0.0, -0.7071, -0.7071, 0.0, -0.7071, -0.7071, 0.0, -0.7071, 0.7071, 0.0, -0.7071, 0.7071, 0.0, -0.7071, 0.7071, 0.0, -0.7071, 0.0, 0.0, 1.0, 0.0, 0.0, 1.0, 0.0, 0.0, 1.0, 0.0, 0.0, 1.0, 0.0, 0.0, 1.0, 0.0, 0.0, 1.0, 0.0, 0.0, -1.0, 0.0, 0.0, -1.0, 0.0, 0.0, -1.0, 0.0, 0.0, -1.0, 0.0, 0.0, -1.0, 0.0, 0.0, -1.0, 0.0, -0.8944, -0.4472, 0.0, -0.8944, -0.4472, 0.0, -0.8944, -0.4472, 0.0, 1.0, 0.0, 0.0, 1.0, 0.0, 0.0, 1.0, 0.0, 0.0, 1.0, 0.0, 0.0, 1.0, 0.0, 0.0, 1.0, 0.0, -1.0, 0.0, 0.0, -1.0, 0.0, 0.0, -1.0, 0.0, 0.0, 1.0, 0.0, 0.0, 1.0, 0.0, 0.0, 1.0, 0.0, 0.0, 0.0, 0.0, 1.0, 0.0, 0.0, 1.0, 0.0, 0.0, 1.0, 0.0, 0.7071, 0.7071, 0.0, 0.7071, 0.7071, 0.0, 0.7071, 0.7071, 0.0, -1.0, 0.0, 0.0, -1.0, 0.0, 0.0, -1.0, 0.0, 0.0, 0.0, -1.0, 0.0, 0.0, -1.0, 0.0, 0.0, -1.0, -1.0, 0.0, 0.0, -1.0, 0.0, 0.0, -1.0, 0.0, 0.0, 0.0, 1.0, 0.0, 0.0, 1.0, 0.0, 0.0, 1.0, 0.0, 1.0, 0.0, 0.0, 1.0, 0.0, 0.0, 1.0, 0.0, 0.0, 0.0, 1.0, 0.0, 0.0, 1.0, 0.0, 0.0, 1.0, 0.0, 0.0, 0.0, -1.0, 0.0, 0.0, -1.0, 0.0, 0.0, -1.0, 0.0, 0.0, -1.0, 0.0, 0.0, -1.0, 0.0, 0.0, -1.0, 0.0, -0.8944, -0.4472, 0.0, -0.8944, -0.4472, 0.0, -0.8944, -0.4472, 0.0, 1.0, 0.0, 0.0, 1.0, 0.0, 0.0, 1.0, 0.0, 0.0, 1.0, 0.0, 0.0, 1.0, 0.0, 0.0, 1.0, 0.0, 1.0, 0.0, 0.0, 1.0, 0.0, 0.0, 1.0, 0.0, 0.0, -1.0, 0.0, 0.0, -1.0, 0.0, 0.0, -1.0, 0.0, 0.0, 0.0, 0.0, 1.0, 0.0, 0.0, 1.0, 0.0, 0.0, 1.0, 0.0, 0.7071, 0.7071, 0.0, 0.7071, 0.7071, 0.0, 0.7071, 0.7071, 0.0, -1.0, 0.0, 0.0, -1.0, 0.0, 0.0, -1.0, 0.0, 0.0, 0.0, -1.0, 0.0, 0.0, -1.0, 0.0, 0.0, -1.0, 1.0, 0.0, 0.0, 1.0, 0.0, 0.0, 1.0, 0.0, 0.0, 0.0, 1.0, 0.0, 0.0, 1.0, 0.0, 0.0, 1.0, 0.0, -1.0, 0.0, 0.0, -1.0, 0.0, 0.0, -1.0, 0.0, 0.0, 0.0, 1.0, 0.0, 0.0, 1.0, 0.0, 0.0, 1.0, 0.0])] * 3)])

# ---- objects
ob_light = bpy.data.objects.new('Light', light_light)
ob_camera = bpy.data.objects.new('Camera', cam_camera)
ob_tank_turret = bpy.data.objects.new('tank turret', me_tank_turret)
ob_tank = bpy.data.objects.new('tank', me_tank_body)

# ---- transforms, parenting, visibility, modifiers, constraints
ob_light.location = (4.076, 1.005, 5.904)
ob_light.rotation_euler = (0.6503, 0.05522, 1.866)
ob_light.lock_rotations_4d = False
ob_light.empty_display_type = 'ARROWS'
ob_light.color = (0.0, 0.0, 0.0, 0.0)
ob_light.lineart.crease_threshold = 0.0
ob_camera.location = (7.359, -6.926, 4.958)
ob_camera.rotation_euler = (1.109, 0.0, 0.8149)
ob_camera.lock_rotations_4d = False
ob_camera.empty_display_type = 'ARROWS'
ob_camera.color = (0.0, 0.0, 0.0, 0.0)
ob_camera.display_type = 'WIRE'
ob_camera.lineart.crease_threshold = 0.0
ob_tank_turret.parent = ob_tank
ob_tank_turret.location = (0.0, 93.75, -25.0)
ob_tank_turret.color = (0.8, 0.8, 0.8, 1.0)
ob_tank.location = (0.0, 0.0, 0.0)
ob_tank.rotation_euler = (1.571, -0.0, 0.0)
ob_tank.scale = (0.01, 0.01, 0.01)
ob_tank.color = (0.8, 0.8, 0.8, 1.0)

# ---- collection membership
col_collection.objects.link(ob_light)
col_collection.objects.link(ob_camera)
col_collection.objects.link(ob_tank_turret)
col_collection.objects.link(ob_tank)

# ---- scene / render settings (as saved in the file)
scene.camera = ob_camera
scene.frame_start = 1; scene.frame_end = 250; scene.frame_set(1)
scene.render.engine = 'BLENDER_EEVEE_NEXT'
scene.render.fps_base = 1.001
scene.cycles.use_denoising = False
scene.cycles.samples = 128
scene.cycles.sampling_pattern = 'TABULATED_SOBOL'
scene.cycles.use_adaptive_sampling = False
scene.cycles.use_light_tree = False
scene.view_settings.view_transform = 'Filmic'
bpy.context.view_layer.update()
